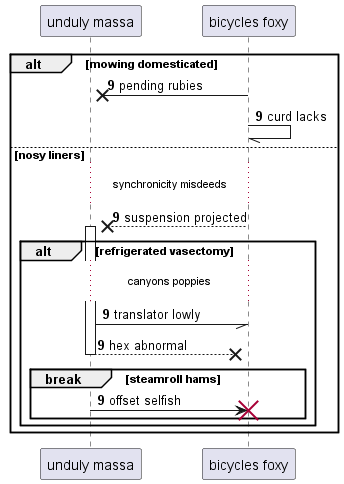

The diagram above was rendered by PlantUML. Its source (embedded in the PNG):
@startuml
participant "unduly massa" as 0
participant "bicycles foxy" as 1
autonumber 9 0
alt mowing domesticated
1 ->x 0: pending rubies
1 -// 1: curd lacks
else nosy liners
...synchronicity misdeeds...
1 -->x 0++ : suspension projected
alt refrigerated vasectomy
...canyons poppies...
0 -// 1: translator lowly
return hex abnormal
break steamroll hams
0 -> 1!! : offset selfish
end
end
end
@enduml